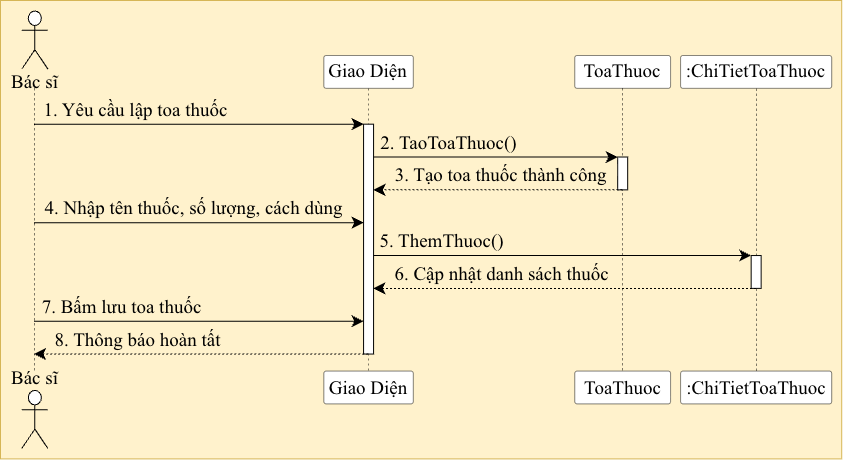

The diagram above was exported from draw.io. Its source (the exported page's mxGraphModel, read from the mxfile embedded in the PNG):
<mxGraphModel dx="880" dy="618" grid="1" gridSize="10" guides="1" tooltips="1" connect="1" arrows="1" fold="1" page="1" pageScale="1" pageWidth="827" pageHeight="1169" math="0" shadow="0">
  <root>
    <mxCell id="0" />
    <mxCell id="1" parent="0" />
    <UserObject label="" plantUmlData="{&#10;  &quot;data&quot;: &quot;@startuml\nskinparam monochrome true\nskinparam shadowing false\nskinparam defaultFontName Arial\nskinparam defaultFontSize 16\nskinparam ParticipantPadding 20\n\nactor \&quot;Bác sĩ\&quot; as BS\nparticipant \&quot;Giao Diện\&quot; as UI\nparticipant \&quot;:ToaThuoc\&quot; as TT\nparticipant \&quot;:ChiTietToaThuoc\&quot; as CT\n\nBS -&gt; UI: 1. Yêu cầu lập toa thuốc\nactivate UI\n\nUI -&gt; TT: 2. TaoToaThuoc()\nactivate TT\nTT --&gt; UI: 3. Tạo toa thuốc thành công\ndeactivate TT\n\nBS -&gt; UI: 4. Nhập tên thuốc, số lượng, cách dùng\nUI -&gt; CT: 5. ThemThuoc()\nactivate CT\nCT --&gt; UI: 6. Cập nhật danh sách thuốc\ndeactivate CT\n\nBS -&gt; UI: 7. Bấm lưu toa thuốc\nUI --&gt; BS: 8. Thông báo hoàn tất\ndeactivate UI\n\n@enduml&quot;,&#10;  &quot;config&quot;: null&#10;}" id="n3FY3WtrTi93noxHnPIi-1">
      <mxCell connectable="0" parent="1" style="group;transparentBounds=1;editIcon=1;lockedGroup=0;groupPadding=10;fontFamily=Times New Roman;fontSize=19;fillColor=#fff2cc;strokeColor=#d6b656;align=center;" vertex="1">
        <mxGeometry as="geometry" />
      </mxCell>
    </UserObject>
    <UserObject label="" plantUmlId="pl_3" plantUmlBaseStyle="shape=umlLifeline;perimeter=lifelinePerimeter;participant=headless;size=77.84;lifelineMirror=1;dashPattern=5 5;container=1;dropTarget=0;collapsible=0;recursiveResize=0;outlineConnect=0;portConstraint=eastwest;newEdgeStyle={&quot;edgeStyle&quot;:&quot;sequenceEdgeStyle&quot;,&quot;libavoidRouting&quot;:0,&quot;curved&quot;:0,&quot;rounded&quot;:0};fillColor=none;strokeColor=#181818;strokeWidth=0.5;fontSize=16;fontFamily=Arial;" plantUmlBaseValue="" id="n3FY3WtrTi93noxHnPIi-2">
      <mxCell parent="n3FY3WtrTi93noxHnPIi-1" style="shape=umlLifeline;perimeter=lifelinePerimeter;participant=headless;size=77.84;lifelineMirror=1;dashPattern=5 5;container=1;dropTarget=0;collapsible=0;recursiveResize=0;outlineConnect=0;portConstraint=eastwest;newEdgeStyle={&quot;edgeStyle&quot;:&quot;sequenceEdgeStyle&quot;,&quot;libavoidRouting&quot;:0,&quot;curved&quot;:0,&quot;rounded&quot;:0};strokeWidth=0.5;fontSize=19;fontFamily=Times New Roman;align=center;" vertex="1">
        <mxGeometry height="438.4" width="48.67428571428571" x="30" y="30" as="geometry" />
      </mxCell>
    </UserObject>
    <UserObject label="Bác sĩ" plantUmlId="p_15" plantUmlBaseStyle="shape=umlActor;verticalLabelPosition=bottom;verticalAlign=top;spacingTop=-5;fillColor=#E3E3E3;strokeColor=#181818;fontColor=#000000;fontSize=16;html=1;shadow=0;fontFamily=Arial;part=1;" plantUmlBaseValue="Bác sĩ" id="n3FY3WtrTi93noxHnPIi-3">
      <mxCell parent="n3FY3WtrTi93noxHnPIi-2" style="shape=umlActor;verticalLabelPosition=bottom;verticalAlign=top;spacingTop=-5;fontSize=19;html=1;shadow=0;fontFamily=Times New Roman;part=1;align=center;" vertex="1">
        <mxGeometry height="58" width="26" x="11.337142857142855" y="0.5" as="geometry" />
      </mxCell>
    </UserObject>
    <UserObject label="Bác sĩ" plantUmlId="pf_16" plantUmlBaseStyle="shape=umlActor;verticalLabelPosition=top;verticalAlign=bottom;spacingBottom=-2.5;fillColor=#E3E3E3;strokeColor=#181818;fontColor=#000000;fontSize=16;html=1;shadow=0;fontFamily=Arial;part=1;" plantUmlBaseValue="Bác sĩ" id="n3FY3WtrTi93noxHnPIi-4">
      <mxCell parent="n3FY3WtrTi93noxHnPIi-2" style="shape=umlActor;verticalLabelPosition=top;verticalAlign=bottom;spacingBottom=-2.5;fontSize=19;html=1;shadow=0;fontFamily=Times New Roman;part=1;align=center;" vertex="1">
        <mxGeometry height="58" width="26" x="11.337142857142855" y="379.9" as="geometry" />
      </mxCell>
    </UserObject>
    <UserObject label="Giao Diện" plantUmlId="p_4" plantUmlBaseStyle="shape=umlLifeline;perimeter=lifelinePerimeter;size=32.84;lifelineMirror=1;dashPattern=5 5;container=1;dropTarget=0;collapsible=0;recursiveResize=0;outlineConnect=0;portConstraint=eastwest;newEdgeStyle={&quot;edgeStyle&quot;:&quot;sequenceEdgeStyle&quot;,&quot;libavoidRouting&quot;:0,&quot;curved&quot;:0,&quot;rounded&quot;:0};rounded=1;absoluteArcSize=1;arcSize=5;fillColor=#E3E3E3;strokeColor=#181818;strokeWidth=0.5;fontColor=#000000;fontSize=16;whiteSpace=wrap;html=1;shadow=0;fontFamily=Arial;" plantUmlBaseValue="Giao Diện" id="n3FY3WtrTi93noxHnPIi-5">
      <mxCell parent="n3FY3WtrTi93noxHnPIi-1" style="shape=umlLifeline;perimeter=lifelinePerimeter;size=32.84;lifelineMirror=1;dashPattern=5 5;container=1;dropTarget=0;collapsible=0;recursiveResize=0;outlineConnect=0;portConstraint=eastwest;newEdgeStyle={&quot;edgeStyle&quot;:&quot;sequenceEdgeStyle&quot;,&quot;libavoidRouting&quot;:0,&quot;curved&quot;:0,&quot;rounded&quot;:0};rounded=1;absoluteArcSize=1;arcSize=5;strokeWidth=0.5;fontSize=19;whiteSpace=wrap;html=1;shadow=0;fontFamily=Times New Roman;align=center;" vertex="1">
        <mxGeometry height="348.4" width="89.48171428571429" x="343.3250857142857" y="75" as="geometry" />
      </mxCell>
    </UserObject>
    <UserObject label="" plantUmlId="act_0" plantUmlBaseStyle="rounded=0;fillColor=#FFFFFF;strokeColor=#181818;strokeWidth=1;points=[];perimeter=orthogonalPerimeter;outlineConnect=0;portConstraint=eastwest;newEdgeStyle={&quot;edgeStyle&quot;:&quot;sequenceEdgeStyle&quot;,&quot;libavoidRouting&quot;:0,&quot;curved&quot;:0,&quot;rounded&quot;:0};shadow=0;fontSize=16;fontFamily=Arial;part=1;" plantUmlBaseValue="" id="n3FY3WtrTi93noxHnPIi-6">
      <mxCell parent="n3FY3WtrTi93noxHnPIi-5" style="rounded=0;strokeWidth=1;points=[];perimeter=orthogonalPerimeter;outlineConnect=0;portConstraint=eastwest;newEdgeStyle={&quot;edgeStyle&quot;:&quot;sequenceEdgeStyle&quot;,&quot;libavoidRouting&quot;:0,&quot;curved&quot;:0,&quot;rounded&quot;:0};shadow=0;fontSize=19;fontFamily=Times New Roman;part=1;align=center;" vertex="1">
        <mxGeometry height="229.88" width="10" x="39.740857142857124" y="68.68" as="geometry" />
      </mxCell>
    </UserObject>
    <UserObject label="ToaThuoc" plantUmlId="p_5" plantUmlBaseStyle="shape=umlLifeline;perimeter=lifelinePerimeter;size=32.84;lifelineMirror=1;dashPattern=5 5;container=1;dropTarget=0;collapsible=0;recursiveResize=0;outlineConnect=0;portConstraint=eastwest;newEdgeStyle={&quot;edgeStyle&quot;:&quot;sequenceEdgeStyle&quot;,&quot;libavoidRouting&quot;:0,&quot;curved&quot;:0,&quot;rounded&quot;:0};rounded=1;absoluteArcSize=1;arcSize=5;fillColor=#E3E3E3;strokeColor=#181818;strokeWidth=0.5;fontColor=#000000;fontSize=16;whiteSpace=wrap;html=1;shadow=0;fontFamily=Arial;" plantUmlBaseValue=":ToaThuoc" id="n3FY3WtrTi93noxHnPIi-7">
      <mxCell parent="n3FY3WtrTi93noxHnPIi-1" style="shape=umlLifeline;perimeter=lifelinePerimeter;size=32.84;lifelineMirror=1;dashPattern=5 5;container=1;dropTarget=0;collapsible=0;recursiveResize=0;outlineConnect=0;portConstraint=eastwest;newEdgeStyle={&quot;edgeStyle&quot;:&quot;sequenceEdgeStyle&quot;,&quot;libavoidRouting&quot;:0,&quot;curved&quot;:0,&quot;rounded&quot;:0};rounded=1;absoluteArcSize=1;arcSize=5;strokeWidth=0.5;fontSize=19;whiteSpace=wrap;html=1;shadow=0;fontFamily=Times New Roman;align=center;" vertex="1">
        <mxGeometry height="348.4" width="95.84365714285713" x="594.2583999999999" y="75" as="geometry" />
      </mxCell>
    </UserObject>
    <UserObject label="" plantUmlId="act_1" plantUmlBaseStyle="rounded=0;fillColor=#FFFFFF;strokeColor=#181818;strokeWidth=1;points=[];perimeter=orthogonalPerimeter;outlineConnect=0;portConstraint=eastwest;newEdgeStyle={&quot;edgeStyle&quot;:&quot;sequenceEdgeStyle&quot;,&quot;libavoidRouting&quot;:0,&quot;curved&quot;:0,&quot;rounded&quot;:0};shadow=0;fontSize=16;fontFamily=Arial;part=1;" plantUmlBaseValue="" id="n3FY3WtrTi93noxHnPIi-8">
      <mxCell parent="n3FY3WtrTi93noxHnPIi-7" style="rounded=0;strokeWidth=1;points=[];perimeter=orthogonalPerimeter;outlineConnect=0;portConstraint=eastwest;newEdgeStyle={&quot;edgeStyle&quot;:&quot;sequenceEdgeStyle&quot;,&quot;libavoidRouting&quot;:0,&quot;curved&quot;:0,&quot;rounded&quot;:0};shadow=0;fontSize=19;fontFamily=Times New Roman;part=1;align=center;" vertex="1">
        <mxGeometry height="32.84" width="10" x="42.92182857142859" y="101.52000000000001" as="geometry" />
      </mxCell>
    </UserObject>
    <UserObject label=":ChiTietToaThuoc" plantUmlId="p_6" plantUmlBaseStyle="shape=umlLifeline;perimeter=lifelinePerimeter;size=32.84;lifelineMirror=1;dashPattern=5 5;container=1;dropTarget=0;collapsible=0;recursiveResize=0;outlineConnect=0;portConstraint=eastwest;newEdgeStyle={&quot;edgeStyle&quot;:&quot;sequenceEdgeStyle&quot;,&quot;libavoidRouting&quot;:0,&quot;curved&quot;:0,&quot;rounded&quot;:0};rounded=1;absoluteArcSize=1;arcSize=5;fillColor=#E3E3E3;strokeColor=#181818;strokeWidth=0.5;fontColor=#000000;fontSize=16;whiteSpace=wrap;html=1;shadow=0;fontFamily=Arial;" plantUmlBaseValue=":ChiTietToaThuoc" id="n3FY3WtrTi93noxHnPIi-9">
      <mxCell parent="n3FY3WtrTi93noxHnPIi-1" style="shape=umlLifeline;perimeter=lifelinePerimeter;size=32.84;lifelineMirror=1;dashPattern=5 5;container=1;dropTarget=0;collapsible=0;recursiveResize=0;outlineConnect=0;portConstraint=eastwest;newEdgeStyle={&quot;edgeStyle&quot;:&quot;sequenceEdgeStyle&quot;,&quot;libavoidRouting&quot;:0,&quot;curved&quot;:0,&quot;rounded&quot;:0};rounded=1;absoluteArcSize=1;arcSize=5;strokeWidth=0.5;fontSize=19;whiteSpace=wrap;html=1;shadow=0;fontFamily=Times New Roman;align=center;" vertex="1">
        <mxGeometry height="348.4" width="151.10925714285713" x="700.1020571428571" y="75" as="geometry" />
      </mxCell>
    </UserObject>
    <UserObject label="" plantUmlId="act_2" plantUmlBaseStyle="rounded=0;fillColor=#FFFFFF;strokeColor=#181818;strokeWidth=1;points=[];perimeter=orthogonalPerimeter;outlineConnect=0;portConstraint=eastwest;newEdgeStyle={&quot;edgeStyle&quot;:&quot;sequenceEdgeStyle&quot;,&quot;libavoidRouting&quot;:0,&quot;curved&quot;:0,&quot;rounded&quot;:0};shadow=0;fontSize=16;fontFamily=Arial;part=1;" plantUmlBaseValue="" id="n3FY3WtrTi93noxHnPIi-10">
      <mxCell parent="n3FY3WtrTi93noxHnPIi-9" style="rounded=0;strokeWidth=1;points=[];perimeter=orthogonalPerimeter;outlineConnect=0;portConstraint=eastwest;newEdgeStyle={&quot;edgeStyle&quot;:&quot;sequenceEdgeStyle&quot;,&quot;libavoidRouting&quot;:0,&quot;curved&quot;:0,&quot;rounded&quot;:0};shadow=0;fontSize=19;fontFamily=Times New Roman;part=1;align=center;" vertex="1">
        <mxGeometry height="32.84" width="10" x="70.55462857142857" y="200.04" as="geometry" />
      </mxCell>
    </UserObject>
    <UserObject label="1. Yêu cầu lập toa thuốc" plantUmlId="msg_7" plantUmlBaseStyle="endArrow=classic;endFill=1;endSize=9;html=1;edgeStyle=sequenceEdgeStyle;libavoidRouting=0;curved=0;rounded=0;strokeColor=#181818;strokeWidth=1;fontColor=#000000;fontSize=16;verticalAlign=bottom;labelBackgroundColor=none;fontFamily=Arial;sourcePerimeterSpacing=0;targetPerimeterSpacing=0;" plantUmlBaseValue="1. Yêu cầu lập toa thuốc" id="n3FY3WtrTi93noxHnPIi-11">
      <mxCell edge="1" parent="n3FY3WtrTi93noxHnPIi-1" source="n3FY3WtrTi93noxHnPIi-2" style="endArrow=classic;endFill=1;endSize=9;html=1;edgeStyle=sequenceEdgeStyle;libavoidRouting=0;curved=0;rounded=0;strokeWidth=1;fontColor=#000000;fontSize=19;verticalAlign=bottom;labelBackgroundColor=none;fontFamily=Times New Roman;sourcePerimeterSpacing=0;targetPerimeterSpacing=0;align=center;" target="n3FY3WtrTi93noxHnPIi-6">
        <mxGeometry relative="1" x="-0.385" as="geometry">
          <Array as="points">
            <mxPoint x="219" y="143.68" />
          </Array>
          <mxPoint x="54.33714285714285" y="143.68" as="sourcePoint" />
          <mxPoint x="383.06594285714283" y="143.68" as="targetPoint" />
        </mxGeometry>
      </mxCell>
    </UserObject>
    <UserObject label="2. TaoToaThuoc()" plantUmlId="msg_8" plantUmlBaseStyle="endArrow=classic;endFill=1;endSize=9;html=1;edgeStyle=sequenceEdgeStyle;libavoidRouting=0;curved=0;rounded=0;strokeColor=#181818;strokeWidth=1;fontColor=#000000;fontSize=16;verticalAlign=bottom;labelBackgroundColor=none;fontFamily=Arial;sourcePerimeterSpacing=0;targetPerimeterSpacing=0;" plantUmlBaseValue="2. TaoToaThuoc()" id="n3FY3WtrTi93noxHnPIi-12">
      <mxCell edge="1" parent="n3FY3WtrTi93noxHnPIi-1" source="n3FY3WtrTi93noxHnPIi-6" style="endArrow=classic;endFill=1;endSize=9;html=1;edgeStyle=sequenceEdgeStyle;libavoidRouting=0;curved=0;rounded=0;strokeWidth=1;fontColor=#000000;fontSize=19;verticalAlign=bottom;labelBackgroundColor=none;fontFamily=Times New Roman;sourcePerimeterSpacing=0;targetPerimeterSpacing=0;align=center;" target="n3FY3WtrTi93noxHnPIi-8">
        <mxGeometry relative="1" x="-0.385" as="geometry">
          <Array as="points">
            <mxPoint x="515" y="176.52" />
          </Array>
          <mxPoint x="393.06594285714283" y="176.52" as="sourcePoint" />
          <mxPoint x="637.1802285714285" y="176.52" as="targetPoint" />
        </mxGeometry>
      </mxCell>
    </UserObject>
    <UserObject label="3. Tạo toa thuốc thành công" plantUmlId="msg_9" plantUmlBaseStyle="endArrow=classic;endFill=1;endSize=9;html=1;edgeStyle=sequenceEdgeStyle;libavoidRouting=0;curved=0;rounded=0;strokeColor=#181818;strokeWidth=1;fontColor=#000000;fontSize=16;verticalAlign=bottom;labelBackgroundColor=none;dashed=1;dashPattern=2 2;fontFamily=Arial;sourcePerimeterSpacing=0;targetPerimeterSpacing=0;" plantUmlBaseValue="3. Tạo toa thuốc thành công" id="n3FY3WtrTi93noxHnPIi-13">
      <mxCell edge="1" parent="n3FY3WtrTi93noxHnPIi-1" source="n3FY3WtrTi93noxHnPIi-7" style="endArrow=classic;endFill=1;endSize=9;html=1;edgeStyle=sequenceEdgeStyle;libavoidRouting=0;curved=0;rounded=0;strokeWidth=1;fontColor=#000000;fontSize=19;verticalAlign=bottom;labelBackgroundColor=none;dashed=1;dashPattern=2 2;fontFamily=Times New Roman;sourcePerimeterSpacing=0;targetPerimeterSpacing=0;align=center;" target="n3FY3WtrTi93noxHnPIi-6">
        <mxGeometry relative="1" x="-0.016" as="geometry">
          <Array as="points">
            <mxPoint x="518" y="209.36" />
          </Array>
          <mxPoint x="642.1802285714285" y="209.36" as="sourcePoint" />
          <mxPoint x="393.06594285714283" y="209.36" as="targetPoint" />
        </mxGeometry>
      </mxCell>
    </UserObject>
    <UserObject label="4. Nhập tên thuốc, số lượng, cách dùng" plantUmlId="msg_10" plantUmlBaseStyle="endArrow=classic;endFill=1;endSize=9;html=1;edgeStyle=sequenceEdgeStyle;libavoidRouting=0;curved=0;rounded=0;strokeColor=#181818;strokeWidth=1;fontColor=#000000;fontSize=16;verticalAlign=bottom;labelBackgroundColor=none;fontFamily=Arial;sourcePerimeterSpacing=0;targetPerimeterSpacing=0;" plantUmlBaseValue="4. Nhập tên thuốc, số lượng, cách dùng" id="n3FY3WtrTi93noxHnPIi-14">
      <mxCell edge="1" parent="n3FY3WtrTi93noxHnPIi-1" source="n3FY3WtrTi93noxHnPIi-2" style="endArrow=classic;endFill=1;endSize=9;html=1;edgeStyle=sequenceEdgeStyle;libavoidRouting=0;curved=0;rounded=0;strokeWidth=1;fontColor=#000000;fontSize=19;verticalAlign=bottom;labelBackgroundColor=none;fontFamily=Times New Roman;sourcePerimeterSpacing=0;targetPerimeterSpacing=0;align=center;" target="n3FY3WtrTi93noxHnPIi-6">
        <mxGeometry relative="1" x="-0.033" as="geometry">
          <Array as="points">
            <mxPoint x="219" y="242.2" />
          </Array>
          <mxPoint x="54.33714285714285" y="242.2" as="sourcePoint" />
          <mxPoint x="383.06594285714283" y="242.2" as="targetPoint" />
        </mxGeometry>
      </mxCell>
    </UserObject>
    <UserObject label="5. ThemThuoc()" plantUmlId="msg_11" plantUmlBaseStyle="endArrow=classic;endFill=1;endSize=9;html=1;edgeStyle=sequenceEdgeStyle;libavoidRouting=0;curved=0;rounded=0;strokeColor=#181818;strokeWidth=1;fontColor=#000000;fontSize=16;verticalAlign=bottom;labelBackgroundColor=none;fontFamily=Arial;sourcePerimeterSpacing=0;targetPerimeterSpacing=0;" plantUmlBaseValue="5. ThemThuoc()" id="n3FY3WtrTi93noxHnPIi-15">
      <mxCell edge="1" parent="n3FY3WtrTi93noxHnPIi-1" source="n3FY3WtrTi93noxHnPIi-6" style="endArrow=classic;endFill=1;endSize=9;html=1;edgeStyle=sequenceEdgeStyle;libavoidRouting=0;curved=0;rounded=0;strokeWidth=1;fontColor=#000000;fontSize=19;verticalAlign=bottom;labelBackgroundColor=none;fontFamily=Times New Roman;sourcePerimeterSpacing=0;targetPerimeterSpacing=0;align=center;" target="n3FY3WtrTi93noxHnPIi-10">
        <mxGeometry relative="1" x="-0.638" as="geometry">
          <Array as="points">
            <mxPoint x="582" y="275.03999999999996" />
          </Array>
          <mxPoint x="393.06594285714283" y="275.03999999999996" as="sourcePoint" />
          <mxPoint x="770.6566857142857" y="275.03999999999996" as="targetPoint" />
        </mxGeometry>
      </mxCell>
    </UserObject>
    <UserObject label="6. Cập nhật danh sách thuốc" plantUmlId="msg_12" plantUmlBaseStyle="endArrow=classic;endFill=1;endSize=9;html=1;edgeStyle=sequenceEdgeStyle;libavoidRouting=0;curved=0;rounded=0;strokeColor=#181818;strokeWidth=1;fontColor=#000000;fontSize=16;verticalAlign=bottom;labelBackgroundColor=none;dashed=1;dashPattern=2 2;fontFamily=Arial;sourcePerimeterSpacing=0;targetPerimeterSpacing=0;" plantUmlBaseValue="6. Cập nhật danh sách thuốc" id="n3FY3WtrTi93noxHnPIi-16">
      <mxCell edge="1" parent="n3FY3WtrTi93noxHnPIi-1" source="n3FY3WtrTi93noxHnPIi-9" style="endArrow=classic;endFill=1;endSize=9;html=1;edgeStyle=sequenceEdgeStyle;libavoidRouting=0;curved=0;rounded=0;strokeWidth=1;fontColor=#000000;fontSize=19;verticalAlign=bottom;labelBackgroundColor=none;dashed=1;dashPattern=2 2;fontFamily=Times New Roman;sourcePerimeterSpacing=0;targetPerimeterSpacing=0;align=center;" target="n3FY3WtrTi93noxHnPIi-6">
        <mxGeometry relative="1" x="0.329" as="geometry">
          <Array as="points">
            <mxPoint x="584" y="307.88" />
          </Array>
          <mxPoint x="775.6566857142857" y="307.88" as="sourcePoint" />
          <mxPoint x="393.06594285714283" y="307.88" as="targetPoint" />
        </mxGeometry>
      </mxCell>
    </UserObject>
    <UserObject label="7. Bấm lưu toa thuốc" plantUmlId="msg_13" plantUmlBaseStyle="endArrow=classic;endFill=1;endSize=9;html=1;edgeStyle=sequenceEdgeStyle;libavoidRouting=0;curved=0;rounded=0;strokeColor=#181818;strokeWidth=1;fontColor=#000000;fontSize=16;verticalAlign=bottom;labelBackgroundColor=none;fontFamily=Arial;sourcePerimeterSpacing=0;targetPerimeterSpacing=0;" plantUmlBaseValue="7. Bấm lưu toa thuốc" id="n3FY3WtrTi93noxHnPIi-17">
      <mxCell edge="1" parent="n3FY3WtrTi93noxHnPIi-1" source="n3FY3WtrTi93noxHnPIi-2" style="endArrow=classic;endFill=1;endSize=9;html=1;edgeStyle=sequenceEdgeStyle;libavoidRouting=0;curved=0;rounded=0;strokeWidth=1;fontColor=#000000;fontSize=19;verticalAlign=bottom;labelBackgroundColor=none;fontFamily=Times New Roman;sourcePerimeterSpacing=0;targetPerimeterSpacing=0;align=center;" target="n3FY3WtrTi93noxHnPIi-6">
        <mxGeometry relative="1" x="-0.471" as="geometry">
          <Array as="points">
            <mxPoint x="219" y="340.72" />
          </Array>
          <mxPoint x="54.33714285714285" y="340.72" as="sourcePoint" />
          <mxPoint x="383.06594285714283" y="340.72" as="targetPoint" />
        </mxGeometry>
      </mxCell>
    </UserObject>
    <UserObject label="8. Thông báo hoàn tất" plantUmlId="msg_14" plantUmlBaseStyle="endArrow=classic;endFill=1;endSize=9;html=1;edgeStyle=sequenceEdgeStyle;libavoidRouting=0;curved=0;rounded=0;strokeColor=#181818;strokeWidth=1;fontColor=#000000;fontSize=16;verticalAlign=bottom;labelBackgroundColor=none;dashed=1;dashPattern=2 2;fontFamily=Arial;sourcePerimeterSpacing=0;targetPerimeterSpacing=0;" plantUmlBaseValue="8. Thông báo hoàn tất" id="n3FY3WtrTi93noxHnPIi-18">
      <mxCell edge="1" parent="n3FY3WtrTi93noxHnPIi-1" source="n3FY3WtrTi93noxHnPIi-5" style="endArrow=classic;endFill=1;endSize=9;html=1;edgeStyle=sequenceEdgeStyle;libavoidRouting=0;curved=0;rounded=0;strokeWidth=1;fontColor=#000000;fontSize=19;verticalAlign=bottom;labelBackgroundColor=none;dashed=1;dashPattern=2 2;fontFamily=Times New Roman;sourcePerimeterSpacing=0;targetPerimeterSpacing=0;align=center;" target="n3FY3WtrTi93noxHnPIi-2">
        <mxGeometry relative="1" x="0.38" as="geometry">
          <Array as="points">
            <mxPoint x="221" y="373.56" />
          </Array>
          <mxPoint x="388.06594285714283" y="373.56" as="sourcePoint" />
          <mxPoint x="54.33714285714285" y="373.56" as="targetPoint" />
        </mxGeometry>
      </mxCell>
    </UserObject>
  </root>
</mxGraphModel>